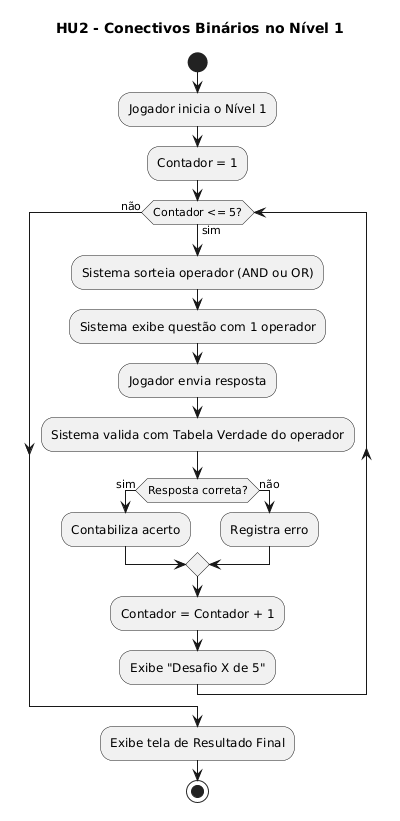

The diagram above was rendered by PlantUML. Its source (embedded in the PNG):
@startuml
title HU2 - Conectivos Binários no Nível 1

start
:Jogador inicia o Nível 1;
:Contador = 1;

while (Contador <= 5?) is (sim)
  :Sistema sorteia operador (AND ou OR);
  :Sistema exibe questão com 1 operador;
  :Jogador envia resposta;
  :Sistema valida com Tabela Verdade do operador;
  
  if (Resposta correta?) then (sim)
    :Contabiliza acerto;
  else (não)
    :Registra erro;
  endif
  
  :Contador = Contador + 1;
  :Exibe "Desafio X de 5";
endwhile (não)

:Exibe tela de Resultado Final;
stop
@enduml